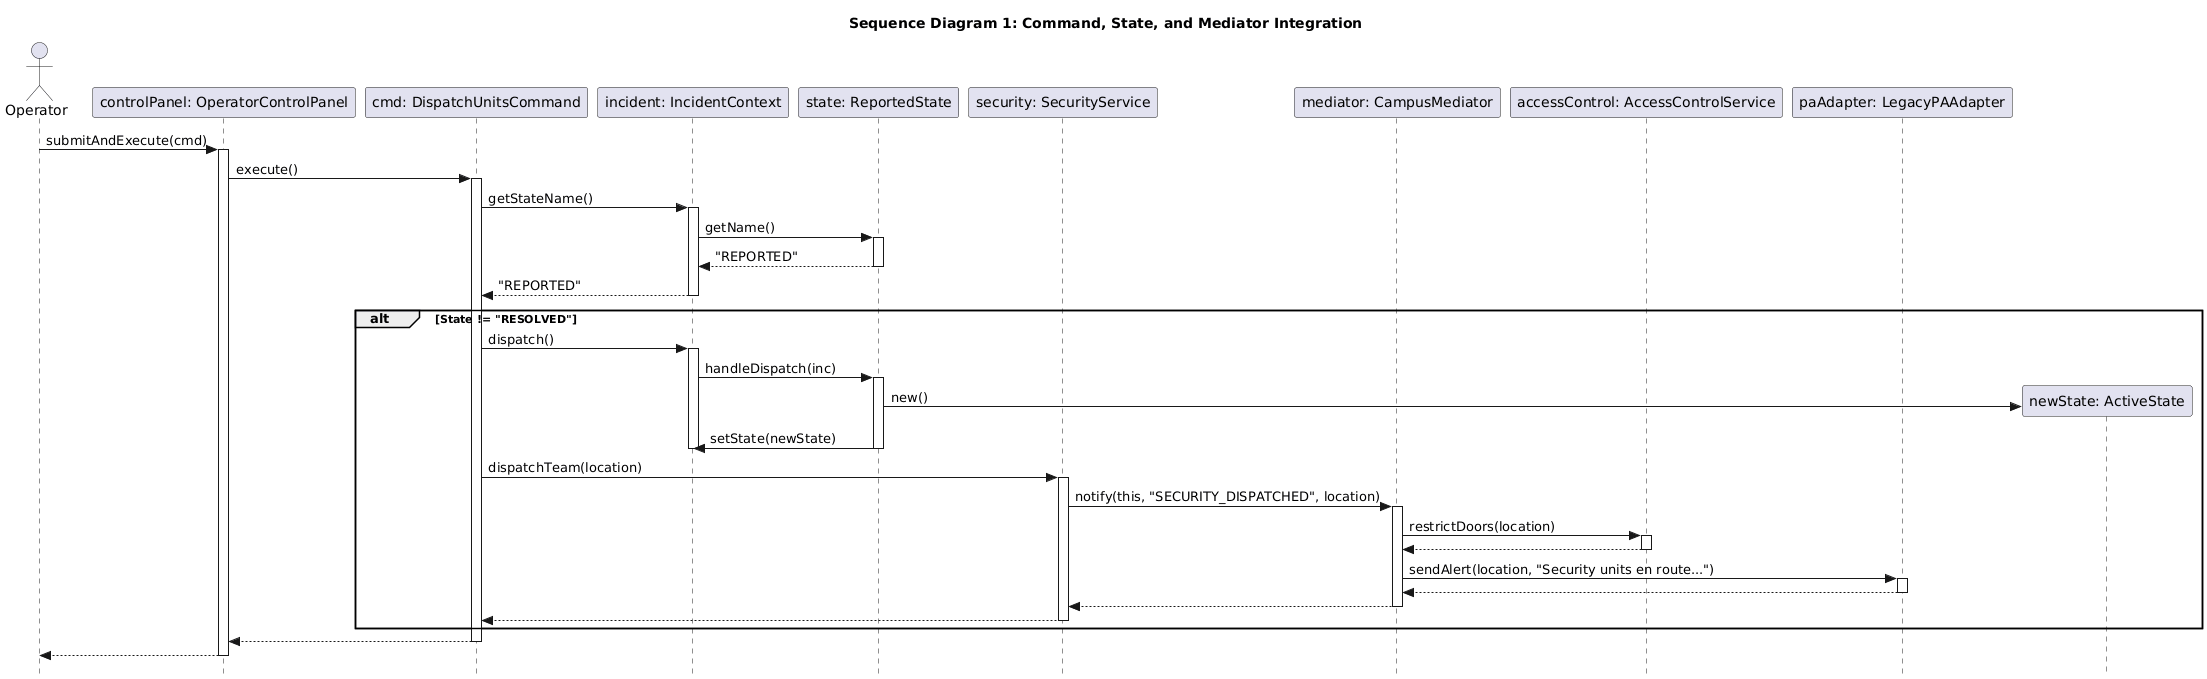

The diagram above was rendered by PlantUML. Its source (embedded in the PNG):
@startuml
skinparam Style strictuml
skinparam SequenceMessageAlignment left

title Sequence Diagram 1: Command, State, and Mediator Integration

actor "Operator" as Op
participant "controlPanel: OperatorControlPanel" as Panel
participant "cmd: DispatchUnitsCommand" as Cmd
participant "incident: IncidentContext" as Inc
participant "state: ReportedState" as State
participant "security: SecurityService" as Sec
participant "mediator: CampusMediator" as Med
participant "accessControl: AccessControlService" as AC
participant "paAdapter: LegacyPAAdapter" as PA

Op -> Panel : submitAndExecute(cmd)
activate Panel

Panel -> Cmd : execute()
activate Cmd

Cmd -> Inc : getStateName()
activate Inc
Inc -> State : getName()
activate State
State --> Inc : "REPORTED"
deactivate State
Inc --> Cmd : "REPORTED"
deactivate Inc

alt State != "RESOLVED"
    Cmd -> Inc : dispatch()
    activate Inc
    Inc -> State : handleDispatch(inc)
    activate State
    create participant "newState: ActiveState" as Active
    State -> Active : new()
    State -> Inc : setState(newState)
    deactivate State
    deactivate Inc

    Cmd -> Sec : dispatchTeam(location)
    activate Sec
    
    Sec -> Med : notify(this, "SECURITY_DISPATCHED", location)
    activate Med
    
    Med -> AC : restrictDoors(location)
    activate AC
    AC --> Med
    deactivate AC
    
    Med -> PA : sendAlert(location, "Security units en route...")
    activate PA
    PA --> Med
    deactivate PA
    
    Med --> Sec
    deactivate Med
    
    Sec --> Cmd
    deactivate Sec
end

Cmd --> Panel
deactivate Cmd

Panel --> Op
deactivate Panel
@enduml